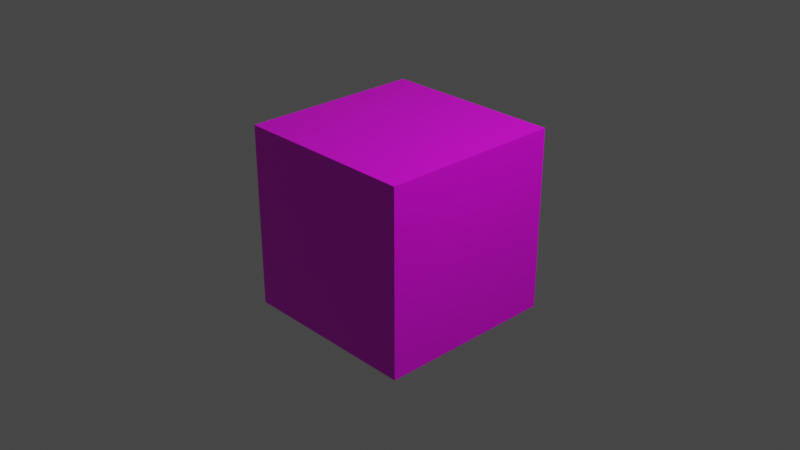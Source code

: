 # Source: block.blend  (saved by Blender 2.80.75; exported with 4.5.12 LTS)
import bpy
from mathutils import Matrix  # noqa: F401  (used for matrix-valued properties, if any)

bpy.ops.wm.read_factory_settings(use_empty=True)
scene = bpy.context.scene
scene.name = 'Scene'

# ---- collections
col_collection = bpy.data.collections.new('Collection'); scene.collection.children.link(col_collection)

# ---- images (referenced by path relative to the original .blend; pixels are not part of the script)
import os
ASSET_DIR = os.environ.get("B2B_ASSET_DIR", "")  # directory of the original .blend (textures are referenced by path, not embedded)
HERE = os.path.dirname(os.path.abspath(__file__))  # packed textures are extracted next to this script under _unpacked/

def load_image(name, relpath, width, height, colorspace="sRGB"):
    """Load a texture the original file referenced (path relative to the .blend, or extracted next to this script)."""
    p = next((c for c in (os.path.join(HERE, relpath), os.path.join(ASSET_DIR, relpath)) if relpath and os.path.exists(c)), "")
    if p:
        img = bpy.data.images.load(p, check_existing=True)
        img.name = name
    else:  # same state as the original file: an image datablock whose file is absent (Cycles renders it pink)
        img = bpy.data.images.new(name, width, height)
        img.source = "FILE"
        img.filepath = "//" + (relpath or name)
    img.colorspace_settings.name = colorspace
    return img
img_block_png = load_image('block.png', 'high_res_block.png', 1024, 1024, 'sRGB')

# ---- materials (node trees are filled in below, after node groups)
mat_soilblockmaterial = bpy.data.materials.new('SoilBlockMaterial')
mat_soilblockmaterial.alpha_threshold = 0.0
mat_soilblockmaterial.use_transparent_shadow = False
mat_soilblockmaterial.line_color = (0.0, 0.0, 0.0, 1.0)

# ---- material node trees
mat_soilblockmaterial.use_nodes = True; mat_soilblockmaterial.node_tree.nodes.clear()
_N = mat_soilblockmaterial.node_tree.nodes; _L = mat_soilblockmaterial.node_tree.links
n0 = _N.new('ShaderNodeOutputMaterial'); n0.name = 'Material Output'; n0.location = (300, 300)
n1 = _N.new('ShaderNodeBsdfPrincipled'); n1.name = 'Principled BSDF'; n1.location = (10, 300)
n1.distribution = 'GGX'
n1.subsurface_method = 'BURLEY'
n1.inputs[2].default_value = 0.4
n1.inputs[3].default_value = 1.45
n1.inputs[27].default_value = (0.0, 0.0, 0.0, 1.0)
n1.inputs[28].default_value = 1.0
n2 = _N.new('ShaderNodeTexImage'); n2.name = 'Image Texture'; n2.location = (-280, 280)
n2.image = img_block_png
n2.interpolation = 'Closest'
_L.new(n1.outputs[0], n0.inputs[0])
_L.new(n2.outputs[0], n1.inputs[0])
n0.is_active_output = True

# ---- world
world_world = bpy.data.worlds.new('World'); scene.world = world_world
world_world.use_nodes = True; world_world.node_tree.nodes.clear()
_N = world_world.node_tree.nodes; _L = world_world.node_tree.links
n0 = _N.new('ShaderNodeOutputWorld'); n0.name = 'World Output'; n0.location = (300, 300)
n1 = _N.new('ShaderNodeBackground'); n1.name = 'Background'; n1.location = (10, 300)
n1.inputs[0].default_value = (0.05088, 0.05088, 0.05088, 1.0)
_L.new(n1.outputs[0], n0.inputs[0])
n0.is_active_output = True
world_world.color = (0.05088, 0.05088, 0.05088)
world_world.use_sun_shadow = False
world_world.sun_shadow_jitter_overblur = 0.0

# ---- cameras
cam_camera = bpy.data.cameras.new('Camera')
cam_camera.clip_end = 100.0
cam_camera.ortho_scale = 7.314

# ---- lights
light_light = bpy.data.lights.new('Light', 'POINT')
light_light.transmission_factor = 0.0
light_light.energy = 1000.0
light_light.shadow_soft_size = 0.1
light_light.shadow_maximum_resolution = 0.006
light_light.use_absolute_resolution = True

# ---- meshes
me_cube = bpy.data.meshes.new('Cube')
me_cube.from_pydata([(1.0, 1.0, 1.0), (1.0, 1.0, -1.0), (1.0, -1.0, 1.0), (1.0, -1.0, -1.0), (-1.0, 1.0, 1.0), (-1.0, 1.0, -1.0), (-1.0, -1.0, 1.0), (-1.0, -1.0, -1.0)], [], [(0, 4, 6, 2), (3, 2, 6, 7), (7, 6, 4, 5), (5, 1, 3, 7), (1, 0, 2, 3), (5, 4, 0, 1)])
_uv = me_cube.uv_layers.new(name='UVMap')
_uv.uv.foreach_set('vector', [1.0, 0.0, 1.0, 1.0, 0.5, 1.0, 0.5, 0.0, 0.5, 0.0, 0.5, 1.0, 0.0, 1.0, 0.0, 0.0, 0.5, 0.0, 0.5, 1.0, 1.49e-08, 1.0, 0.0, 2.98e-08, 1.0, 1.0, 0.5, 1.0, 0.5, 0.0, 1.0, 0.0, 0.5, 0.0001002, 0.5, 0.9999, 9.996e-05, 0.9999, 9.996e-05, 9.996e-05, 0.5, 0.0, 0.5, 1.0, 1.49e-08, 1.0, 0.0, 2.98e-08])
me_cube.materials.append(mat_soilblockmaterial)
me_cube.use_remesh_preserve_volume = False
me_cube.use_remesh_preserve_attributes = False
me_cube.use_mirror_vertex_groups = False
me_cube.update()

# ---- objects
ob_cube = bpy.data.objects.new('Cube', me_cube)
ob_light = bpy.data.objects.new('Light', light_light)
ob_camera = bpy.data.objects.new('Camera', cam_camera)

# ---- transforms, parenting, visibility, modifiers, constraints
ob_cube.location = (0.0, 0.0, 0.0)
ob_cube.lock_rotations_4d = False
ob_cube.empty_display_type = 'ARROWS'
ob_cube.lineart.crease_threshold = 0.0
ob_light.location = (4.076, 1.005, 5.904)
ob_light.rotation_euler = (0.6503, 0.05522, 1.866)
ob_light.lock_rotations_4d = False
ob_light.empty_display_type = 'ARROWS'
ob_light.color = (0.0, 0.0, 0.0, 0.0)
ob_light.lineart.crease_threshold = 0.0
ob_camera.location = (7.359, -6.926, 4.958)
ob_camera.rotation_euler = (1.109, 0.0, 0.8149)
ob_camera.lock_rotations_4d = False
ob_camera.empty_display_type = 'ARROWS'
ob_camera.color = (0.0, 0.0, 0.0, 0.0)
ob_camera.display_type = 'WIRE'
ob_camera.lineart.crease_threshold = 0.0

# ---- collection membership
col_collection.objects.link(ob_cube)
col_collection.objects.link(ob_light)
col_collection.objects.link(ob_camera)

# ---- scene / render settings (as saved in the file)
scene.camera = ob_camera
scene.frame_start = 1; scene.frame_end = 250; scene.frame_set(1)
scene.render.engine = 'BLENDER_EEVEE_NEXT'
scene.cycles.use_denoising = False
scene.cycles.samples = 128
scene.cycles.sampling_pattern = 'TABULATED_SOBOL'
scene.cycles.use_adaptive_sampling = False
scene.cycles.use_light_tree = False
scene.view_settings.view_transform = 'Filmic'
bpy.context.view_layer.update()
